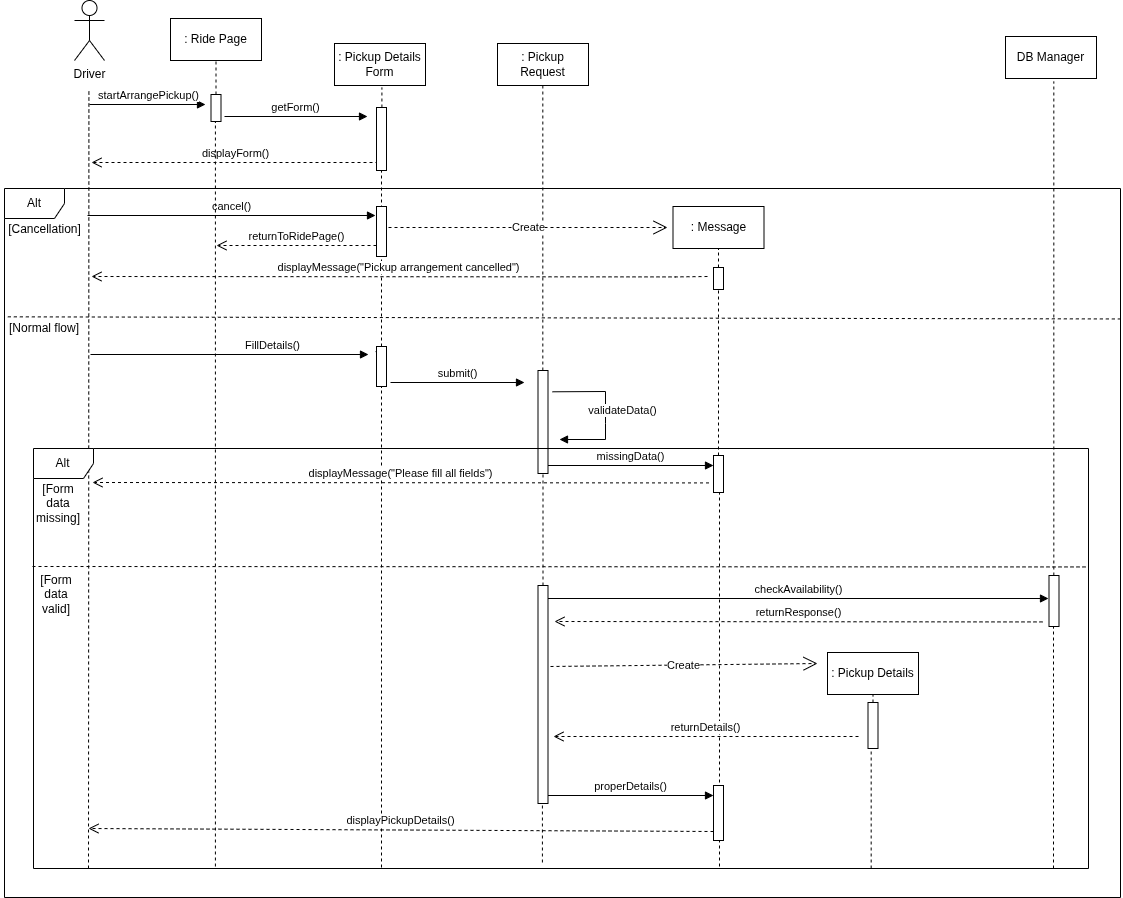

The diagram above was exported from draw.io. Its source (the exported page's mxGraphModel, read from the mxfile embedded in the PNG):
<mxGraphModel dx="1254" dy="1237" grid="0" gridSize="10" guides="1" tooltips="1" connect="1" arrows="1" fold="1" page="0" pageScale="1" pageWidth="850" pageHeight="1100" background="none" math="0" shadow="0">
  <root>
    <mxCell id="0" />
    <mxCell id="1" parent="0" />
    <mxCell id="fQcYbc_jI2bmJIxMiMPl-1" value="Driver" style="shape=umlActor;verticalLabelPosition=bottom;verticalAlign=top;html=1;" vertex="1" parent="1">
      <mxGeometry x="398" y="35" width="30" height="60" as="geometry" />
    </mxCell>
    <mxCell id="fQcYbc_jI2bmJIxMiMPl-3" value="" style="endArrow=none;dashed=1;html=1;rounded=0;" edge="1" parent="1">
      <mxGeometry width="50" height="50" relative="1" as="geometry">
        <mxPoint x="412" y="903" as="sourcePoint" />
        <mxPoint x="412.41" y="123" as="targetPoint" />
      </mxGeometry>
    </mxCell>
    <mxCell id="fQcYbc_jI2bmJIxMiMPl-6" value=": Ride Page" style="html=1;whiteSpace=wrap;" vertex="1" parent="1">
      <mxGeometry x="494" y="53" width="91" height="42" as="geometry" />
    </mxCell>
    <mxCell id="fQcYbc_jI2bmJIxMiMPl-8" value=": Pickup Details Form" style="html=1;whiteSpace=wrap;" vertex="1" parent="1">
      <mxGeometry x="658" y="78" width="91" height="42" as="geometry" />
    </mxCell>
    <mxCell id="fQcYbc_jI2bmJIxMiMPl-9" value=": Pickup Request" style="html=1;whiteSpace=wrap;" vertex="1" parent="1">
      <mxGeometry x="821" y="78" width="91" height="42" as="geometry" />
    </mxCell>
    <mxCell id="fQcYbc_jI2bmJIxMiMPl-10" value=":&amp;nbsp;&lt;span style=&quot;background-color: transparent; color: light-dark(rgb(0, 0, 0), rgb(255, 255, 255));&quot;&gt;Message&lt;/span&gt;" style="html=1;whiteSpace=wrap;" vertex="1" parent="1">
      <mxGeometry x="996.5" y="241" width="91" height="42" as="geometry" />
    </mxCell>
    <mxCell id="fQcYbc_jI2bmJIxMiMPl-12" value="DB Manager" style="html=1;whiteSpace=wrap;" vertex="1" parent="1">
      <mxGeometry x="1329" y="71" width="91" height="42" as="geometry" />
    </mxCell>
    <mxCell id="fQcYbc_jI2bmJIxMiMPl-14" value="" style="endArrow=none;dashed=1;html=1;rounded=0;entryX=0.5;entryY=1;entryDx=0;entryDy=0;" edge="1" parent="1" source="fQcYbc_jI2bmJIxMiMPl-39" target="fQcYbc_jI2bmJIxMiMPl-6">
      <mxGeometry width="50" height="50" relative="1" as="geometry">
        <mxPoint x="538.91" y="901" as="sourcePoint" />
        <mxPoint x="539.32" y="121" as="targetPoint" />
      </mxGeometry>
    </mxCell>
    <mxCell id="fQcYbc_jI2bmJIxMiMPl-15" value="" style="endArrow=none;dashed=1;html=1;rounded=0;" edge="1" parent="1" source="fQcYbc_jI2bmJIxMiMPl-23">
      <mxGeometry width="50" height="50" relative="1" as="geometry">
        <mxPoint x="705" y="902" as="sourcePoint" />
        <mxPoint x="705.4100000000001" y="122" as="targetPoint" />
      </mxGeometry>
    </mxCell>
    <mxCell id="fQcYbc_jI2bmJIxMiMPl-16" value="" style="endArrow=none;dashed=1;html=1;rounded=0;" edge="1" parent="1" source="fQcYbc_jI2bmJIxMiMPl-43">
      <mxGeometry width="50" height="50" relative="1" as="geometry">
        <mxPoint x="865.91" y="897" as="sourcePoint" />
        <mxPoint x="866.32" y="117" as="targetPoint" />
      </mxGeometry>
    </mxCell>
    <mxCell id="fQcYbc_jI2bmJIxMiMPl-17" value="" style="endArrow=none;dashed=1;html=1;rounded=0;entryX=0.5;entryY=1;entryDx=0;entryDy=0;" edge="1" parent="1" source="fQcYbc_jI2bmJIxMiMPl-33" target="fQcYbc_jI2bmJIxMiMPl-10">
      <mxGeometry width="50" height="50" relative="1" as="geometry">
        <mxPoint x="1042.9099999999999" y="908" as="sourcePoint" />
        <mxPoint x="1046" y="294" as="targetPoint" />
      </mxGeometry>
    </mxCell>
    <mxCell id="fQcYbc_jI2bmJIxMiMPl-19" value="" style="endArrow=none;dashed=1;html=1;rounded=0;" edge="1" parent="1" source="fQcYbc_jI2bmJIxMiMPl-46">
      <mxGeometry width="50" height="50" relative="1" as="geometry">
        <mxPoint x="1376.9099999999999" y="896" as="sourcePoint" />
        <mxPoint x="1377.3200000000002" y="116" as="targetPoint" />
      </mxGeometry>
    </mxCell>
    <mxCell id="fQcYbc_jI2bmJIxMiMPl-21" value="startArrangePickup()" style="html=1;verticalAlign=bottom;endArrow=block;curved=0;rounded=0;" edge="1" parent="1">
      <mxGeometry width="80" relative="1" as="geometry">
        <mxPoint x="413" y="139" as="sourcePoint" />
        <mxPoint x="529" y="139" as="targetPoint" />
      </mxGeometry>
    </mxCell>
    <mxCell id="fQcYbc_jI2bmJIxMiMPl-22" value="displayForm()" style="html=1;verticalAlign=bottom;endArrow=open;dashed=1;endSize=8;curved=0;rounded=0;" edge="1" parent="1">
      <mxGeometry relative="1" as="geometry">
        <mxPoint x="702" y="197" as="sourcePoint" />
        <mxPoint x="415" y="197" as="targetPoint" />
        <Array as="points">
          <mxPoint x="661" y="197" />
        </Array>
      </mxGeometry>
    </mxCell>
    <mxCell id="fQcYbc_jI2bmJIxMiMPl-24" value="" style="endArrow=none;dashed=1;html=1;rounded=0;" edge="1" parent="1" source="fQcYbc_jI2bmJIxMiMPl-36" target="fQcYbc_jI2bmJIxMiMPl-23">
      <mxGeometry width="50" height="50" relative="1" as="geometry">
        <mxPoint x="705" y="902" as="sourcePoint" />
        <mxPoint x="705.4100000000001" y="122" as="targetPoint" />
      </mxGeometry>
    </mxCell>
    <mxCell id="fQcYbc_jI2bmJIxMiMPl-23" value="" style="html=1;points=[[0,0,0,0,5],[0,1,0,0,-5],[1,0,0,0,5],[1,1,0,0,-5]];perimeter=orthogonalPerimeter;outlineConnect=0;targetShapes=umlLifeline;portConstraint=eastwest;newEdgeStyle={&quot;curved&quot;:0,&quot;rounded&quot;:0};" vertex="1" parent="1">
      <mxGeometry x="700" y="142" width="10" height="63" as="geometry" />
    </mxCell>
    <mxCell id="fQcYbc_jI2bmJIxMiMPl-28" value="cancel()" style="html=1;verticalAlign=bottom;endArrow=block;curved=0;rounded=0;" edge="1" parent="1">
      <mxGeometry width="80" relative="1" as="geometry">
        <mxPoint x="411" y="250" as="sourcePoint" />
        <mxPoint x="699" y="250" as="targetPoint" />
      </mxGeometry>
    </mxCell>
    <mxCell id="fQcYbc_jI2bmJIxMiMPl-29" value="returnToRidePage()" style="html=1;verticalAlign=bottom;endArrow=open;dashed=1;endSize=8;curved=0;rounded=0;" edge="1" parent="1">
      <mxGeometry relative="1" as="geometry">
        <mxPoint x="700" y="280" as="sourcePoint" />
        <mxPoint x="540" y="280" as="targetPoint" />
        <Array as="points">
          <mxPoint x="659" y="280" />
        </Array>
      </mxGeometry>
    </mxCell>
    <mxCell id="fQcYbc_jI2bmJIxMiMPl-30" value="" style="html=1;points=[[0,0,0,0,5],[0,1,0,0,-5],[1,0,0,0,5],[1,1,0,0,-5]];perimeter=orthogonalPerimeter;outlineConnect=0;targetShapes=umlLifeline;portConstraint=eastwest;newEdgeStyle={&quot;curved&quot;:0,&quot;rounded&quot;:0};" vertex="1" parent="1">
      <mxGeometry x="700" y="241" width="10" height="50" as="geometry" />
    </mxCell>
    <mxCell id="fQcYbc_jI2bmJIxMiMPl-31" value="FillDetails()" style="html=1;verticalAlign=bottom;endArrow=block;curved=0;rounded=0;" edge="1" parent="1" source="fQcYbc_jI2bmJIxMiMPl-36">
      <mxGeometry x="0.0476" y="-107" width="80" relative="1" as="geometry">
        <mxPoint x="415" y="394" as="sourcePoint" />
        <mxPoint x="703" y="394" as="targetPoint" />
        <mxPoint as="offset" />
      </mxGeometry>
    </mxCell>
    <mxCell id="fQcYbc_jI2bmJIxMiMPl-32" value="Create" style="endArrow=open;endSize=12;dashed=1;html=1;rounded=0;" edge="1" parent="1">
      <mxGeometry width="160" relative="1" as="geometry">
        <mxPoint x="712" y="262" as="sourcePoint" />
        <mxPoint x="991" y="262" as="targetPoint" />
      </mxGeometry>
    </mxCell>
    <mxCell id="fQcYbc_jI2bmJIxMiMPl-34" value="" style="endArrow=none;dashed=1;html=1;rounded=0;" edge="1" parent="1" source="fQcYbc_jI2bmJIxMiMPl-54" target="fQcYbc_jI2bmJIxMiMPl-33">
      <mxGeometry width="50" height="50" relative="1" as="geometry">
        <mxPoint x="1042.9099999999999" y="908" as="sourcePoint" />
        <mxPoint x="1046" y="294" as="targetPoint" />
      </mxGeometry>
    </mxCell>
    <mxCell id="fQcYbc_jI2bmJIxMiMPl-33" value="" style="html=1;points=[[0,0,0,0,5],[0,1,0,0,-5],[1,0,0,0,5],[1,1,0,0,-5]];perimeter=orthogonalPerimeter;outlineConnect=0;targetShapes=umlLifeline;portConstraint=eastwest;newEdgeStyle={&quot;curved&quot;:0,&quot;rounded&quot;:0};" vertex="1" parent="1">
      <mxGeometry x="1037" y="302" width="10" height="22" as="geometry" />
    </mxCell>
    <mxCell id="fQcYbc_jI2bmJIxMiMPl-35" value="displayMessage(&quot;Pickup arrangement cancelled&quot;)" style="html=1;verticalAlign=bottom;endArrow=open;dashed=1;endSize=8;curved=0;rounded=0;" edge="1" parent="1">
      <mxGeometry x="0.0011" relative="1" as="geometry">
        <mxPoint x="1031" y="311" as="sourcePoint" />
        <mxPoint x="415" y="311" as="targetPoint" />
        <Array as="points">
          <mxPoint x="999" y="311.40999999999997" />
        </Array>
        <mxPoint as="offset" />
      </mxGeometry>
    </mxCell>
    <mxCell id="fQcYbc_jI2bmJIxMiMPl-37" value="" style="endArrow=none;dashed=1;html=1;rounded=0;" edge="1" parent="1" target="fQcYbc_jI2bmJIxMiMPl-36">
      <mxGeometry width="50" height="50" relative="1" as="geometry">
        <mxPoint x="705" y="902" as="sourcePoint" />
        <mxPoint x="705" y="205" as="targetPoint" />
      </mxGeometry>
    </mxCell>
    <mxCell id="fQcYbc_jI2bmJIxMiMPl-38" value="" style="html=1;verticalAlign=bottom;endArrow=block;curved=0;rounded=0;" edge="1" parent="1">
      <mxGeometry width="80" relative="1" as="geometry">
        <mxPoint x="414" y="389" as="sourcePoint" />
        <mxPoint x="692" y="389" as="targetPoint" />
      </mxGeometry>
    </mxCell>
    <mxCell id="fQcYbc_jI2bmJIxMiMPl-36" value="" style="html=1;points=[[0,0,0,0,5],[0,1,0,0,-5],[1,0,0,0,5],[1,1,0,0,-5]];perimeter=orthogonalPerimeter;outlineConnect=0;targetShapes=umlLifeline;portConstraint=eastwest;newEdgeStyle={&quot;curved&quot;:0,&quot;rounded&quot;:0};" vertex="1" parent="1">
      <mxGeometry x="700" y="381" width="10" height="40" as="geometry" />
    </mxCell>
    <mxCell id="fQcYbc_jI2bmJIxMiMPl-40" value="" style="endArrow=none;dashed=1;html=1;rounded=0;" edge="1" parent="1" target="fQcYbc_jI2bmJIxMiMPl-39">
      <mxGeometry width="50" height="50" relative="1" as="geometry">
        <mxPoint x="538.91" y="901" as="sourcePoint" />
        <mxPoint x="539.32" y="121" as="targetPoint" />
      </mxGeometry>
    </mxCell>
    <mxCell id="fQcYbc_jI2bmJIxMiMPl-39" value="" style="html=1;points=[[0,0,0,0,5],[0,1,0,0,-5],[1,0,0,0,5],[1,1,0,0,-5]];perimeter=orthogonalPerimeter;outlineConnect=0;targetShapes=umlLifeline;portConstraint=eastwest;newEdgeStyle={&quot;curved&quot;:0,&quot;rounded&quot;:0};" vertex="1" parent="1">
      <mxGeometry x="534.5" y="129" width="10" height="27" as="geometry" />
    </mxCell>
    <mxCell id="fQcYbc_jI2bmJIxMiMPl-41" value="getForm()" style="html=1;verticalAlign=bottom;endArrow=block;curved=0;rounded=0;" edge="1" parent="1">
      <mxGeometry width="80" relative="1" as="geometry">
        <mxPoint x="548" y="151" as="sourcePoint" />
        <mxPoint x="691" y="151" as="targetPoint" />
      </mxGeometry>
    </mxCell>
    <mxCell id="fQcYbc_jI2bmJIxMiMPl-42" value="submit()" style="html=1;verticalAlign=bottom;endArrow=block;curved=0;rounded=0;" edge="1" parent="1">
      <mxGeometry width="80" relative="1" as="geometry">
        <mxPoint x="714" y="417" as="sourcePoint" />
        <mxPoint x="848" y="417" as="targetPoint" />
      </mxGeometry>
    </mxCell>
    <mxCell id="fQcYbc_jI2bmJIxMiMPl-44" value="" style="endArrow=none;dashed=1;html=1;rounded=0;" edge="1" parent="1" source="fQcYbc_jI2bmJIxMiMPl-58" target="fQcYbc_jI2bmJIxMiMPl-43">
      <mxGeometry width="50" height="50" relative="1" as="geometry">
        <mxPoint x="865.91" y="897" as="sourcePoint" />
        <mxPoint x="866.32" y="117" as="targetPoint" />
      </mxGeometry>
    </mxCell>
    <mxCell id="fQcYbc_jI2bmJIxMiMPl-43" value="" style="html=1;points=[[0,0,0,0,5],[0,1,0,0,-5],[1,0,0,0,5],[1,1,0,0,-5]];perimeter=orthogonalPerimeter;outlineConnect=0;targetShapes=umlLifeline;portConstraint=eastwest;newEdgeStyle={&quot;curved&quot;:0,&quot;rounded&quot;:0};" vertex="1" parent="1">
      <mxGeometry x="861.5" y="405" width="10" height="103" as="geometry" />
    </mxCell>
    <mxCell id="fQcYbc_jI2bmJIxMiMPl-45" value="validateData()" style="html=1;verticalAlign=bottom;endArrow=block;curved=0;rounded=0;" edge="1" parent="1">
      <mxGeometry x="0.102" y="17" width="80" relative="1" as="geometry">
        <mxPoint x="876" y="426.29" as="sourcePoint" />
        <mxPoint x="883" y="474" as="targetPoint" />
        <Array as="points">
          <mxPoint x="929" y="426" />
          <mxPoint x="929" y="458" />
          <mxPoint x="929" y="474" />
        </Array>
        <mxPoint as="offset" />
      </mxGeometry>
    </mxCell>
    <mxCell id="fQcYbc_jI2bmJIxMiMPl-47" value="" style="endArrow=none;dashed=1;html=1;rounded=0;" edge="1" parent="1" target="fQcYbc_jI2bmJIxMiMPl-46">
      <mxGeometry width="50" height="50" relative="1" as="geometry">
        <mxPoint x="1377" y="903" as="sourcePoint" />
        <mxPoint x="1377.3200000000002" y="116" as="targetPoint" />
      </mxGeometry>
    </mxCell>
    <mxCell id="fQcYbc_jI2bmJIxMiMPl-46" value="" style="html=1;points=[[0,0,0,0,5],[0,1,0,0,-5],[1,0,0,0,5],[1,1,0,0,-5]];perimeter=orthogonalPerimeter;outlineConnect=0;targetShapes=umlLifeline;portConstraint=eastwest;newEdgeStyle={&quot;curved&quot;:0,&quot;rounded&quot;:0};" vertex="1" parent="1">
      <mxGeometry x="1372.5" y="610" width="10" height="51" as="geometry" />
    </mxCell>
    <mxCell id="fQcYbc_jI2bmJIxMiMPl-48" value="returnResponse()" style="html=1;verticalAlign=bottom;endArrow=open;dashed=1;endSize=8;curved=0;rounded=0;" edge="1" parent="1">
      <mxGeometry relative="1" as="geometry">
        <mxPoint x="1366" y="656.41" as="sourcePoint" />
        <mxPoint x="878" y="656" as="targetPoint" />
        <Array as="points">
          <mxPoint x="1325" y="656.41" />
        </Array>
      </mxGeometry>
    </mxCell>
    <mxCell id="fQcYbc_jI2bmJIxMiMPl-49" value="" style="endArrow=none;dashed=1;html=1;rounded=0;" edge="1" parent="1" source="fQcYbc_jI2bmJIxMiMPl-62" target="fQcYbc_jI2bmJIxMiMPl-11">
      <mxGeometry width="50" height="50" relative="1" as="geometry">
        <mxPoint x="1193.9099999999999" y="1149" as="sourcePoint" />
        <mxPoint x="1194.3200000000002" y="369" as="targetPoint" />
      </mxGeometry>
    </mxCell>
    <mxCell id="fQcYbc_jI2bmJIxMiMPl-11" value=": Pickup Details" style="html=1;whiteSpace=wrap;" vertex="1" parent="1">
      <mxGeometry x="1151" y="687" width="91" height="42" as="geometry" />
    </mxCell>
    <mxCell id="fQcYbc_jI2bmJIxMiMPl-55" value="" style="endArrow=none;dashed=1;html=1;rounded=0;" edge="1" parent="1" target="fQcYbc_jI2bmJIxMiMPl-54">
      <mxGeometry width="50" height="50" relative="1" as="geometry">
        <mxPoint x="1043" y="901" as="sourcePoint" />
        <mxPoint x="1043" y="323" as="targetPoint" />
      </mxGeometry>
    </mxCell>
    <mxCell id="fQcYbc_jI2bmJIxMiMPl-54" value="" style="html=1;points=[[0,0,0,0,5],[0,1,0,0,-5],[1,0,0,0,5],[1,1,0,0,-5]];perimeter=orthogonalPerimeter;outlineConnect=0;targetShapes=umlLifeline;portConstraint=eastwest;newEdgeStyle={&quot;curved&quot;:0,&quot;rounded&quot;:0};" vertex="1" parent="1">
      <mxGeometry x="1037" y="490" width="10" height="37" as="geometry" />
    </mxCell>
    <mxCell id="fQcYbc_jI2bmJIxMiMPl-56" value="displayMessage(&quot;Please fill all fields&quot;)" style="html=1;verticalAlign=bottom;endArrow=open;dashed=1;endSize=8;curved=0;rounded=0;" edge="1" parent="1">
      <mxGeometry relative="1" as="geometry">
        <mxPoint x="1032.5" y="517.41" as="sourcePoint" />
        <mxPoint x="416" y="517" as="targetPoint" />
        <Array as="points">
          <mxPoint x="991.5" y="517.41" />
        </Array>
      </mxGeometry>
    </mxCell>
    <mxCell id="fQcYbc_jI2bmJIxMiMPl-57" value="checkAvailability()" style="html=1;verticalAlign=bottom;endArrow=block;curved=0;rounded=0;" edge="1" parent="1">
      <mxGeometry width="80" relative="1" as="geometry">
        <mxPoint x="871.5" y="633" as="sourcePoint" />
        <mxPoint x="1372" y="633" as="targetPoint" />
      </mxGeometry>
    </mxCell>
    <mxCell id="fQcYbc_jI2bmJIxMiMPl-59" value="" style="endArrow=none;dashed=1;html=1;rounded=0;" edge="1" parent="1" target="fQcYbc_jI2bmJIxMiMPl-58">
      <mxGeometry width="50" height="50" relative="1" as="geometry">
        <mxPoint x="865.91" y="897" as="sourcePoint" />
        <mxPoint x="866" y="554" as="targetPoint" />
      </mxGeometry>
    </mxCell>
    <mxCell id="fQcYbc_jI2bmJIxMiMPl-58" value="" style="html=1;points=[[0,0,0,0,5],[0,1,0,0,-5],[1,0,0,0,5],[1,1,0,0,-5]];perimeter=orthogonalPerimeter;outlineConnect=0;targetShapes=umlLifeline;portConstraint=eastwest;newEdgeStyle={&quot;curved&quot;:0,&quot;rounded&quot;:0};" vertex="1" parent="1">
      <mxGeometry x="861.5" y="620" width="10" height="218" as="geometry" />
    </mxCell>
    <mxCell id="fQcYbc_jI2bmJIxMiMPl-60" value="Create" style="endArrow=open;endSize=12;dashed=1;html=1;rounded=0;" edge="1" parent="1">
      <mxGeometry width="160" relative="1" as="geometry">
        <mxPoint x="874" y="701" as="sourcePoint" />
        <mxPoint x="1141" y="698" as="targetPoint" />
      </mxGeometry>
    </mxCell>
    <mxCell id="fQcYbc_jI2bmJIxMiMPl-61" value="returnDetails()" style="html=1;verticalAlign=bottom;endArrow=open;dashed=1;endSize=8;curved=0;rounded=0;" edge="1" parent="1">
      <mxGeometry relative="1" as="geometry">
        <mxPoint x="1182" y="771" as="sourcePoint" />
        <mxPoint x="877" y="771" as="targetPoint" />
        <Array as="points">
          <mxPoint x="1141" y="771" />
        </Array>
      </mxGeometry>
    </mxCell>
    <mxCell id="fQcYbc_jI2bmJIxMiMPl-63" value="" style="endArrow=none;dashed=1;html=1;rounded=0;exitX=0.794;exitY=1;exitDx=0;exitDy=0;exitPerimeter=0;" edge="1" parent="1" source="fQcYbc_jI2bmJIxMiMPl-65" target="fQcYbc_jI2bmJIxMiMPl-62">
      <mxGeometry width="50" height="50" relative="1" as="geometry">
        <mxPoint x="1193.9099999999999" y="1149" as="sourcePoint" />
        <mxPoint x="1196" y="729" as="targetPoint" />
      </mxGeometry>
    </mxCell>
    <mxCell id="fQcYbc_jI2bmJIxMiMPl-62" value="" style="html=1;points=[[0,0,0,0,5],[0,1,0,0,-5],[1,0,0,0,5],[1,1,0,0,-5]];perimeter=orthogonalPerimeter;outlineConnect=0;targetShapes=umlLifeline;portConstraint=eastwest;newEdgeStyle={&quot;curved&quot;:0,&quot;rounded&quot;:0};" vertex="1" parent="1">
      <mxGeometry x="1191.5" y="737" width="10" height="46" as="geometry" />
    </mxCell>
    <mxCell id="fQcYbc_jI2bmJIxMiMPl-65" value="Alt" style="shape=umlFrame;whiteSpace=wrap;html=1;pointerEvents=0;" vertex="1" parent="1">
      <mxGeometry x="357" y="483" width="1055" height="420" as="geometry" />
    </mxCell>
    <mxCell id="fQcYbc_jI2bmJIxMiMPl-66" value="Alt" style="shape=umlFrame;whiteSpace=wrap;html=1;pointerEvents=0;" vertex="1" parent="1">
      <mxGeometry x="328" y="223" width="1116" height="709" as="geometry" />
    </mxCell>
    <mxCell id="fQcYbc_jI2bmJIxMiMPl-67" value="[Cancellation]" style="text;html=1;align=center;verticalAlign=middle;whiteSpace=wrap;rounded=0;" vertex="1" parent="1">
      <mxGeometry x="349" y="252" width="39" height="23" as="geometry" />
    </mxCell>
    <mxCell id="fQcYbc_jI2bmJIxMiMPl-68" value="[Form data missing]" style="text;html=1;align=center;verticalAlign=middle;whiteSpace=wrap;rounded=0;" vertex="1" parent="1">
      <mxGeometry x="353" y="532" width="57.5" height="12" as="geometry" />
    </mxCell>
    <mxCell id="fQcYbc_jI2bmJIxMiMPl-70" value="" style="html=1;points=[[0,0,0,0,5],[0,1,0,0,-5],[1,0,0,0,5],[1,1,0,0,-5]];perimeter=orthogonalPerimeter;outlineConnect=0;targetShapes=umlLifeline;portConstraint=eastwest;newEdgeStyle={&quot;curved&quot;:0,&quot;rounded&quot;:0};" vertex="1" parent="1">
      <mxGeometry x="1037" y="820" width="10" height="55" as="geometry" />
    </mxCell>
    <mxCell id="fQcYbc_jI2bmJIxMiMPl-73" value="" style="endArrow=none;dashed=1;html=1;rounded=0;entryX=1;entryY=0.282;entryDx=0;entryDy=0;entryPerimeter=0;" edge="1" parent="1" target="fQcYbc_jI2bmJIxMiMPl-65">
      <mxGeometry width="50" height="50" relative="1" as="geometry">
        <mxPoint x="356" y="601" as="sourcePoint" />
        <mxPoint x="410.5" y="568" as="targetPoint" />
      </mxGeometry>
    </mxCell>
    <mxCell id="fQcYbc_jI2bmJIxMiMPl-74" value="[Form data valid]" style="text;html=1;align=center;verticalAlign=middle;whiteSpace=wrap;rounded=0;" vertex="1" parent="1">
      <mxGeometry x="357" y="623" width="46" height="12" as="geometry" />
    </mxCell>
    <mxCell id="fQcYbc_jI2bmJIxMiMPl-76" value="displayPickupDetails()" style="html=1;verticalAlign=bottom;endArrow=open;dashed=1;endSize=8;curved=0;rounded=0;" edge="1" parent="1">
      <mxGeometry relative="1" as="geometry">
        <mxPoint x="1037" y="866" as="sourcePoint" />
        <mxPoint x="412" y="863" as="targetPoint" />
      </mxGeometry>
    </mxCell>
    <mxCell id="fQcYbc_jI2bmJIxMiMPl-77" value="" style="endArrow=none;dashed=1;html=1;rounded=0;exitX=0.003;exitY=0.181;exitDx=0;exitDy=0;exitPerimeter=0;entryX=1.001;entryY=0.184;entryDx=0;entryDy=0;entryPerimeter=0;" edge="1" parent="1" source="fQcYbc_jI2bmJIxMiMPl-66" target="fQcYbc_jI2bmJIxMiMPl-66">
      <mxGeometry width="50" height="50" relative="1" as="geometry">
        <mxPoint x="865" y="533" as="sourcePoint" />
        <mxPoint x="915" y="483" as="targetPoint" />
      </mxGeometry>
    </mxCell>
    <mxCell id="fQcYbc_jI2bmJIxMiMPl-78" value="[Normal&amp;nbsp;&lt;span style=&quot;background-color: transparent; color: light-dark(rgb(0, 0, 0), rgb(255, 255, 255));&quot;&gt;flow]&lt;/span&gt;" style="text;html=1;align=center;verticalAlign=middle;whiteSpace=wrap;rounded=0;" vertex="1" parent="1">
      <mxGeometry x="324" y="358" width="88" height="9" as="geometry" />
    </mxCell>
    <mxCell id="fQcYbc_jI2bmJIxMiMPl-83" value="missingData()" style="html=1;verticalAlign=bottom;endArrow=block;curved=0;rounded=0;" edge="1" parent="1">
      <mxGeometry width="80" relative="1" as="geometry">
        <mxPoint x="871.5" y="500" as="sourcePoint" />
        <mxPoint x="1037" y="500" as="targetPoint" />
      </mxGeometry>
    </mxCell>
    <mxCell id="fQcYbc_jI2bmJIxMiMPl-84" value="properDetails()" style="html=1;verticalAlign=bottom;endArrow=block;curved=0;rounded=0;" edge="1" parent="1">
      <mxGeometry width="80" relative="1" as="geometry">
        <mxPoint x="871.5" y="830" as="sourcePoint" />
        <mxPoint x="1037" y="830" as="targetPoint" />
      </mxGeometry>
    </mxCell>
  </root>
</mxGraphModel>